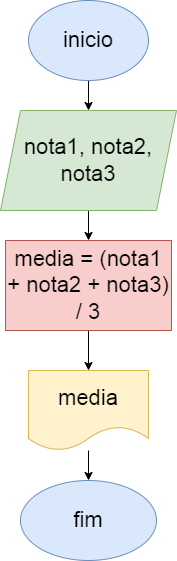

The diagram above was exported from draw.io. Its source (the exported page's mxGraphModel, read from the mxfile embedded in the PNG):
<mxGraphModel dx="1114" dy="616" grid="1" gridSize="10" guides="1" tooltips="1" connect="1" arrows="1" fold="1" page="1" pageScale="1" pageWidth="827" pageHeight="1169" math="0" shadow="0">
  <root>
    <mxCell id="0" />
    <mxCell id="1" parent="0" />
    <mxCell id="QNE1p_K_9wvXI2iJnUEe-3" value="" style="edgeStyle=orthogonalEdgeStyle;rounded=0;orthogonalLoop=1;jettySize=auto;html=1;" edge="1" parent="1" source="QNE1p_K_9wvXI2iJnUEe-1" target="QNE1p_K_9wvXI2iJnUEe-2">
      <mxGeometry relative="1" as="geometry" />
    </mxCell>
    <mxCell id="QNE1p_K_9wvXI2iJnUEe-1" value="inicio" style="ellipse;whiteSpace=wrap;html=1;fontSize=22;fillColor=#dae8fc;strokeColor=#6c8ebf;" vertex="1" parent="1">
      <mxGeometry x="354" y="10" width="120" height="80" as="geometry" />
    </mxCell>
    <mxCell id="QNE1p_K_9wvXI2iJnUEe-5" value="" style="edgeStyle=orthogonalEdgeStyle;rounded=0;orthogonalLoop=1;jettySize=auto;html=1;" edge="1" parent="1" source="QNE1p_K_9wvXI2iJnUEe-2" target="QNE1p_K_9wvXI2iJnUEe-4">
      <mxGeometry relative="1" as="geometry" />
    </mxCell>
    <mxCell id="QNE1p_K_9wvXI2iJnUEe-2" value="nota1, nota2, nota3" style="shape=parallelogram;perimeter=parallelogramPerimeter;whiteSpace=wrap;html=1;fixedSize=1;fontSize=22;fillColor=#d5e8d4;strokeColor=#82b366;" vertex="1" parent="1">
      <mxGeometry x="326" y="120" width="176" height="100" as="geometry" />
    </mxCell>
    <mxCell id="QNE1p_K_9wvXI2iJnUEe-7" value="" style="edgeStyle=orthogonalEdgeStyle;rounded=0;orthogonalLoop=1;jettySize=auto;html=1;" edge="1" parent="1" source="QNE1p_K_9wvXI2iJnUEe-4" target="QNE1p_K_9wvXI2iJnUEe-6">
      <mxGeometry relative="1" as="geometry" />
    </mxCell>
    <mxCell id="QNE1p_K_9wvXI2iJnUEe-4" value="media = (nota1 + nota2 + nota3) / 3" style="whiteSpace=wrap;html=1;fontSize=22;fillColor=#f8cecc;strokeColor=#b85450;" vertex="1" parent="1">
      <mxGeometry x="331" y="250" width="166" height="90" as="geometry" />
    </mxCell>
    <mxCell id="QNE1p_K_9wvXI2iJnUEe-9" value="" style="edgeStyle=orthogonalEdgeStyle;rounded=0;orthogonalLoop=1;jettySize=auto;html=1;" edge="1" parent="1" source="QNE1p_K_9wvXI2iJnUEe-6" target="QNE1p_K_9wvXI2iJnUEe-8">
      <mxGeometry relative="1" as="geometry" />
    </mxCell>
    <mxCell id="QNE1p_K_9wvXI2iJnUEe-6" value="media" style="shape=document;whiteSpace=wrap;html=1;boundedLbl=1;fontSize=22;fillColor=#fff2cc;strokeColor=#d6b656;" vertex="1" parent="1">
      <mxGeometry x="354" y="380" width="120" height="80" as="geometry" />
    </mxCell>
    <mxCell id="QNE1p_K_9wvXI2iJnUEe-8" value="fim" style="ellipse;whiteSpace=wrap;html=1;fontSize=22;fillColor=#dae8fc;strokeColor=#6c8ebf;" vertex="1" parent="1">
      <mxGeometry x="346" y="490" width="136" height="80" as="geometry" />
    </mxCell>
  </root>
</mxGraphModel>